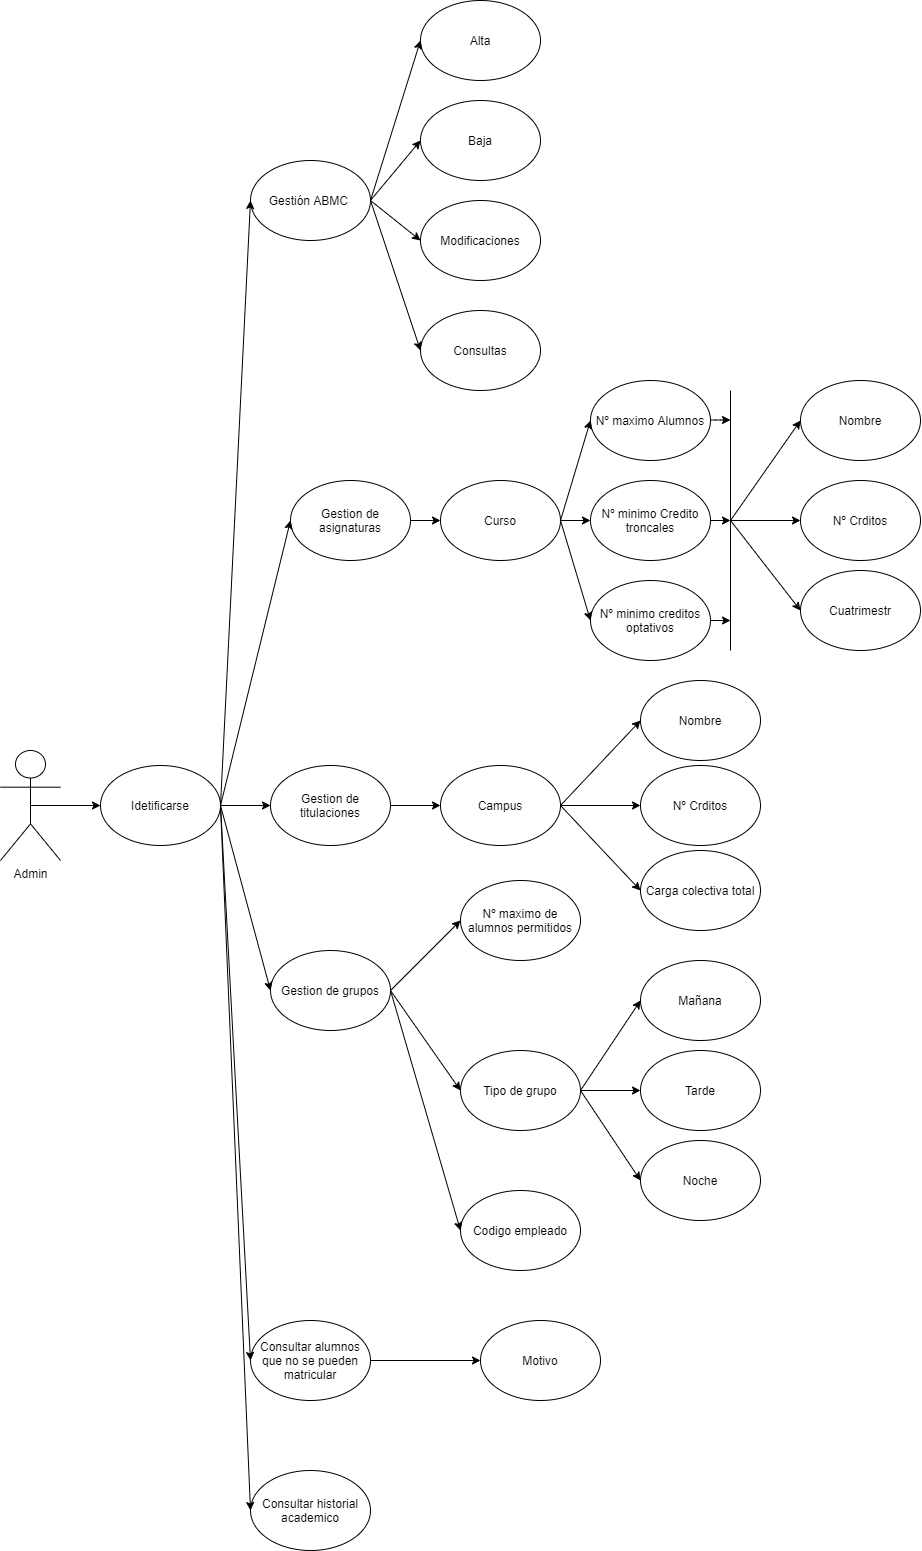

The diagram above was exported from draw.io. Its source (the exported page's mxGraphModel, read from the mxfile embedded in the PNG):
<mxGraphModel dx="1689" dy="2017" grid="1" gridSize="10" guides="1" tooltips="1" connect="1" arrows="1" fold="1" page="1" pageScale="1" pageWidth="850" pageHeight="1100" math="0" shadow="0" extFonts="Permanent Marker^https://fonts.googleapis.com/css?family=Permanent+Marker">
  <root>
    <mxCell id="0" />
    <mxCell id="1" parent="0" />
    <mxCell id="sbiBNoZsBtRQL6UgvtRg-1" value="Admin" style="shape=umlActor;verticalLabelPosition=bottom;verticalAlign=top;html=1;outlineConnect=0;" vertex="1" parent="1">
      <mxGeometry x="60" y="230" width="60" height="110" as="geometry" />
    </mxCell>
    <mxCell id="sbiBNoZsBtRQL6UgvtRg-2" value="Idetificarse" style="ellipse;whiteSpace=wrap;html=1;" vertex="1" parent="1">
      <mxGeometry x="160" y="245" width="120" height="80" as="geometry" />
    </mxCell>
    <mxCell id="sbiBNoZsBtRQL6UgvtRg-3" value="Gestión ABMC&amp;nbsp;" style="ellipse;whiteSpace=wrap;html=1;" vertex="1" parent="1">
      <mxGeometry x="310" y="-360" width="120" height="80" as="geometry" />
    </mxCell>
    <mxCell id="sbiBNoZsBtRQL6UgvtRg-4" value="Alta" style="ellipse;whiteSpace=wrap;html=1;" vertex="1" parent="1">
      <mxGeometry x="480" y="-520" width="120" height="80" as="geometry" />
    </mxCell>
    <mxCell id="sbiBNoZsBtRQL6UgvtRg-5" value="Baja" style="ellipse;whiteSpace=wrap;html=1;" vertex="1" parent="1">
      <mxGeometry x="480" y="-420" width="120" height="80" as="geometry" />
    </mxCell>
    <mxCell id="sbiBNoZsBtRQL6UgvtRg-6" value="Modificaciones" style="ellipse;whiteSpace=wrap;html=1;" vertex="1" parent="1">
      <mxGeometry x="480" y="-320" width="120" height="80" as="geometry" />
    </mxCell>
    <mxCell id="sbiBNoZsBtRQL6UgvtRg-7" value="Consultas" style="ellipse;whiteSpace=wrap;html=1;" vertex="1" parent="1">
      <mxGeometry x="480" y="-210" width="120" height="80" as="geometry" />
    </mxCell>
    <mxCell id="sbiBNoZsBtRQL6UgvtRg-8" value="" style="endArrow=classic;html=1;exitX=0.5;exitY=0.5;exitDx=0;exitDy=0;exitPerimeter=0;entryX=0;entryY=0.5;entryDx=0;entryDy=0;" edge="1" parent="1" source="sbiBNoZsBtRQL6UgvtRg-1" target="sbiBNoZsBtRQL6UgvtRg-2">
      <mxGeometry width="50" height="50" relative="1" as="geometry">
        <mxPoint x="160" y="200" as="sourcePoint" />
        <mxPoint x="210" y="150" as="targetPoint" />
      </mxGeometry>
    </mxCell>
    <mxCell id="sbiBNoZsBtRQL6UgvtRg-9" value="" style="endArrow=classic;html=1;exitX=1;exitY=0.5;exitDx=0;exitDy=0;entryX=0;entryY=0.5;entryDx=0;entryDy=0;" edge="1" parent="1" source="sbiBNoZsBtRQL6UgvtRg-2" target="sbiBNoZsBtRQL6UgvtRg-3">
      <mxGeometry width="50" height="50" relative="1" as="geometry">
        <mxPoint x="320" y="290" as="sourcePoint" />
        <mxPoint x="370" y="240" as="targetPoint" />
      </mxGeometry>
    </mxCell>
    <mxCell id="sbiBNoZsBtRQL6UgvtRg-10" value="" style="endArrow=classic;html=1;exitX=1;exitY=0.5;exitDx=0;exitDy=0;entryX=0;entryY=0.5;entryDx=0;entryDy=0;" edge="1" parent="1" source="sbiBNoZsBtRQL6UgvtRg-3" target="sbiBNoZsBtRQL6UgvtRg-4">
      <mxGeometry width="50" height="50" relative="1" as="geometry">
        <mxPoint x="430" y="140" as="sourcePoint" />
        <mxPoint x="480" y="90" as="targetPoint" />
      </mxGeometry>
    </mxCell>
    <mxCell id="sbiBNoZsBtRQL6UgvtRg-11" value="" style="endArrow=classic;html=1;exitX=1;exitY=0.5;exitDx=0;exitDy=0;entryX=0;entryY=0.5;entryDx=0;entryDy=0;" edge="1" parent="1" source="sbiBNoZsBtRQL6UgvtRg-3" target="sbiBNoZsBtRQL6UgvtRg-5">
      <mxGeometry width="50" height="50" relative="1" as="geometry">
        <mxPoint x="480" y="10" as="sourcePoint" />
        <mxPoint x="510" y="-130" as="targetPoint" />
      </mxGeometry>
    </mxCell>
    <mxCell id="sbiBNoZsBtRQL6UgvtRg-12" value="" style="endArrow=classic;html=1;exitX=1;exitY=0.5;exitDx=0;exitDy=0;entryX=0;entryY=0.5;entryDx=0;entryDy=0;" edge="1" parent="1" source="sbiBNoZsBtRQL6UgvtRg-3" target="sbiBNoZsBtRQL6UgvtRg-6">
      <mxGeometry width="50" height="50" relative="1" as="geometry">
        <mxPoint x="480" y="10" as="sourcePoint" />
        <mxPoint x="500" y="40" as="targetPoint" />
      </mxGeometry>
    </mxCell>
    <mxCell id="sbiBNoZsBtRQL6UgvtRg-13" value="" style="endArrow=classic;html=1;exitX=1;exitY=0.5;exitDx=0;exitDy=0;entryX=0;entryY=0.5;entryDx=0;entryDy=0;" edge="1" parent="1" source="sbiBNoZsBtRQL6UgvtRg-3" target="sbiBNoZsBtRQL6UgvtRg-7">
      <mxGeometry width="50" height="50" relative="1" as="geometry">
        <mxPoint x="480" y="10" as="sourcePoint" />
        <mxPoint x="510" y="50" as="targetPoint" />
      </mxGeometry>
    </mxCell>
    <mxCell id="sbiBNoZsBtRQL6UgvtRg-14" value="Gestion de asignaturas" style="ellipse;whiteSpace=wrap;html=1;" vertex="1" parent="1">
      <mxGeometry x="350" y="-40" width="120" height="80" as="geometry" />
    </mxCell>
    <mxCell id="sbiBNoZsBtRQL6UgvtRg-15" value="" style="endArrow=classic;html=1;exitX=1;exitY=0.5;exitDx=0;exitDy=0;entryX=0;entryY=0.5;entryDx=0;entryDy=0;" edge="1" parent="1" source="sbiBNoZsBtRQL6UgvtRg-2" target="sbiBNoZsBtRQL6UgvtRg-14">
      <mxGeometry width="50" height="50" relative="1" as="geometry">
        <mxPoint x="440" y="240" as="sourcePoint" />
        <mxPoint x="490" y="190" as="targetPoint" />
      </mxGeometry>
    </mxCell>
    <mxCell id="sbiBNoZsBtRQL6UgvtRg-16" value="Curso" style="ellipse;whiteSpace=wrap;html=1;" vertex="1" parent="1">
      <mxGeometry x="500" y="-40" width="120" height="80" as="geometry" />
    </mxCell>
    <mxCell id="sbiBNoZsBtRQL6UgvtRg-17" value="Nº maximo Alumnos" style="ellipse;whiteSpace=wrap;html=1;" vertex="1" parent="1">
      <mxGeometry x="650" y="-140" width="120" height="80" as="geometry" />
    </mxCell>
    <mxCell id="sbiBNoZsBtRQL6UgvtRg-18" value="Nº minimo Credito troncales" style="ellipse;whiteSpace=wrap;html=1;" vertex="1" parent="1">
      <mxGeometry x="650" y="-40" width="120" height="80" as="geometry" />
    </mxCell>
    <mxCell id="sbiBNoZsBtRQL6UgvtRg-19" value="Nº minimo creditos optativos" style="ellipse;whiteSpace=wrap;html=1;" vertex="1" parent="1">
      <mxGeometry x="650" y="60" width="120" height="80" as="geometry" />
    </mxCell>
    <mxCell id="sbiBNoZsBtRQL6UgvtRg-20" value="" style="endArrow=classic;html=1;exitX=1;exitY=0.5;exitDx=0;exitDy=0;entryX=0;entryY=0.5;entryDx=0;entryDy=0;" edge="1" parent="1" source="sbiBNoZsBtRQL6UgvtRg-14" target="sbiBNoZsBtRQL6UgvtRg-16">
      <mxGeometry width="50" height="50" relative="1" as="geometry">
        <mxPoint x="540" y="120" as="sourcePoint" />
        <mxPoint x="590" y="70" as="targetPoint" />
      </mxGeometry>
    </mxCell>
    <mxCell id="sbiBNoZsBtRQL6UgvtRg-21" value="" style="endArrow=classic;html=1;exitX=1;exitY=0.5;exitDx=0;exitDy=0;entryX=0;entryY=0.5;entryDx=0;entryDy=0;" edge="1" parent="1" source="sbiBNoZsBtRQL6UgvtRg-16" target="sbiBNoZsBtRQL6UgvtRg-18">
      <mxGeometry width="50" height="50" relative="1" as="geometry">
        <mxPoint x="570" y="140" as="sourcePoint" />
        <mxPoint x="620" y="90" as="targetPoint" />
      </mxGeometry>
    </mxCell>
    <mxCell id="sbiBNoZsBtRQL6UgvtRg-22" value="" style="endArrow=classic;html=1;exitX=1;exitY=0.5;exitDx=0;exitDy=0;entryX=0;entryY=0.5;entryDx=0;entryDy=0;" edge="1" parent="1" source="sbiBNoZsBtRQL6UgvtRg-16" target="sbiBNoZsBtRQL6UgvtRg-19">
      <mxGeometry width="50" height="50" relative="1" as="geometry">
        <mxPoint x="630" y="10" as="sourcePoint" />
        <mxPoint x="660" y="10" as="targetPoint" />
      </mxGeometry>
    </mxCell>
    <mxCell id="sbiBNoZsBtRQL6UgvtRg-23" value="" style="endArrow=classic;html=1;exitX=1;exitY=0.5;exitDx=0;exitDy=0;entryX=0;entryY=0.5;entryDx=0;entryDy=0;" edge="1" parent="1" source="sbiBNoZsBtRQL6UgvtRg-16" target="sbiBNoZsBtRQL6UgvtRg-17">
      <mxGeometry width="50" height="50" relative="1" as="geometry">
        <mxPoint x="640" y="20" as="sourcePoint" />
        <mxPoint x="670" y="20" as="targetPoint" />
      </mxGeometry>
    </mxCell>
    <mxCell id="sbiBNoZsBtRQL6UgvtRg-25" value="Nombre" style="ellipse;whiteSpace=wrap;html=1;" vertex="1" parent="1">
      <mxGeometry x="860" y="-140" width="120" height="80" as="geometry" />
    </mxCell>
    <mxCell id="sbiBNoZsBtRQL6UgvtRg-26" value="Nº Crditos" style="ellipse;whiteSpace=wrap;html=1;" vertex="1" parent="1">
      <mxGeometry x="860" y="-40" width="120" height="80" as="geometry" />
    </mxCell>
    <mxCell id="sbiBNoZsBtRQL6UgvtRg-27" value="Cuatrimestr" style="ellipse;whiteSpace=wrap;html=1;" vertex="1" parent="1">
      <mxGeometry x="860" y="50" width="120" height="80" as="geometry" />
    </mxCell>
    <mxCell id="sbiBNoZsBtRQL6UgvtRg-29" value="" style="endArrow=none;html=1;" edge="1" parent="1">
      <mxGeometry width="50" height="50" relative="1" as="geometry">
        <mxPoint x="790" y="130" as="sourcePoint" />
        <mxPoint x="790" y="-130" as="targetPoint" />
        <Array as="points" />
      </mxGeometry>
    </mxCell>
    <mxCell id="sbiBNoZsBtRQL6UgvtRg-30" value="" style="endArrow=classic;html=1;entryX=0;entryY=0.5;entryDx=0;entryDy=0;" edge="1" parent="1" target="sbiBNoZsBtRQL6UgvtRg-27">
      <mxGeometry width="50" height="50" relative="1" as="geometry">
        <mxPoint x="790" as="sourcePoint" />
        <mxPoint x="860" y="-40" as="targetPoint" />
      </mxGeometry>
    </mxCell>
    <mxCell id="sbiBNoZsBtRQL6UgvtRg-31" value="" style="endArrow=classic;html=1;entryX=0;entryY=0.5;entryDx=0;entryDy=0;" edge="1" parent="1" target="sbiBNoZsBtRQL6UgvtRg-26">
      <mxGeometry width="50" height="50" relative="1" as="geometry">
        <mxPoint x="790" as="sourcePoint" />
        <mxPoint x="870" y="-60" as="targetPoint" />
      </mxGeometry>
    </mxCell>
    <mxCell id="sbiBNoZsBtRQL6UgvtRg-32" value="" style="endArrow=classic;html=1;entryX=0;entryY=0.5;entryDx=0;entryDy=0;" edge="1" parent="1" target="sbiBNoZsBtRQL6UgvtRg-25">
      <mxGeometry width="50" height="50" relative="1" as="geometry">
        <mxPoint x="790" as="sourcePoint" />
        <mxPoint x="840.7106781186548" y="-100" as="targetPoint" />
      </mxGeometry>
    </mxCell>
    <mxCell id="sbiBNoZsBtRQL6UgvtRg-33" value="" style="endArrow=classic;html=1;exitX=1;exitY=0.5;exitDx=0;exitDy=0;" edge="1" parent="1" source="sbiBNoZsBtRQL6UgvtRg-19">
      <mxGeometry width="50" height="50" relative="1" as="geometry">
        <mxPoint x="780" y="200" as="sourcePoint" />
        <mxPoint x="790" y="100" as="targetPoint" />
      </mxGeometry>
    </mxCell>
    <mxCell id="sbiBNoZsBtRQL6UgvtRg-34" value="" style="endArrow=classic;html=1;exitX=1;exitY=0.5;exitDx=0;exitDy=0;" edge="1" parent="1">
      <mxGeometry width="50" height="50" relative="1" as="geometry">
        <mxPoint x="770" as="sourcePoint" />
        <mxPoint x="790" as="targetPoint" />
        <Array as="points" />
      </mxGeometry>
    </mxCell>
    <mxCell id="sbiBNoZsBtRQL6UgvtRg-35" value="" style="endArrow=classic;html=1;exitX=1;exitY=0.5;exitDx=0;exitDy=0;" edge="1" parent="1">
      <mxGeometry width="50" height="50" relative="1" as="geometry">
        <mxPoint x="770" y="-100.5" as="sourcePoint" />
        <mxPoint x="790" y="-100.5" as="targetPoint" />
        <Array as="points">
          <mxPoint x="780" y="-100.5" />
        </Array>
      </mxGeometry>
    </mxCell>
    <mxCell id="sbiBNoZsBtRQL6UgvtRg-37" value="Gestion de titulaciones" style="ellipse;whiteSpace=wrap;html=1;" vertex="1" parent="1">
      <mxGeometry x="330" y="245" width="120" height="80" as="geometry" />
    </mxCell>
    <mxCell id="sbiBNoZsBtRQL6UgvtRg-39" value="Campus" style="ellipse;whiteSpace=wrap;html=1;" vertex="1" parent="1">
      <mxGeometry x="500" y="245" width="120" height="80" as="geometry" />
    </mxCell>
    <mxCell id="sbiBNoZsBtRQL6UgvtRg-40" value="" style="endArrow=classic;html=1;exitX=1;exitY=0.5;exitDx=0;exitDy=0;entryX=0;entryY=0.5;entryDx=0;entryDy=0;" edge="1" parent="1" source="sbiBNoZsBtRQL6UgvtRg-2" target="sbiBNoZsBtRQL6UgvtRg-37">
      <mxGeometry width="50" height="50" relative="1" as="geometry">
        <mxPoint x="290" y="330" as="sourcePoint" />
        <mxPoint x="340" y="280" as="targetPoint" />
      </mxGeometry>
    </mxCell>
    <mxCell id="sbiBNoZsBtRQL6UgvtRg-41" value="" style="endArrow=classic;html=1;exitX=1;exitY=0.5;exitDx=0;exitDy=0;entryX=0;entryY=0.5;entryDx=0;entryDy=0;" edge="1" parent="1" source="sbiBNoZsBtRQL6UgvtRg-37" target="sbiBNoZsBtRQL6UgvtRg-39">
      <mxGeometry width="50" height="50" relative="1" as="geometry">
        <mxPoint x="510" y="340" as="sourcePoint" />
        <mxPoint x="560" y="290" as="targetPoint" />
      </mxGeometry>
    </mxCell>
    <mxCell id="sbiBNoZsBtRQL6UgvtRg-42" value="Nombre" style="ellipse;whiteSpace=wrap;html=1;" vertex="1" parent="1">
      <mxGeometry x="700" y="160" width="120" height="80" as="geometry" />
    </mxCell>
    <mxCell id="sbiBNoZsBtRQL6UgvtRg-43" value="Nº Crditos" style="ellipse;whiteSpace=wrap;html=1;" vertex="1" parent="1">
      <mxGeometry x="700" y="245" width="120" height="80" as="geometry" />
    </mxCell>
    <mxCell id="sbiBNoZsBtRQL6UgvtRg-44" value="Carga colectiva total" style="ellipse;whiteSpace=wrap;html=1;" vertex="1" parent="1">
      <mxGeometry x="700" y="330" width="120" height="80" as="geometry" />
    </mxCell>
    <mxCell id="sbiBNoZsBtRQL6UgvtRg-45" value="" style="endArrow=classic;html=1;entryX=0;entryY=0.5;entryDx=0;entryDy=0;exitX=1;exitY=0.5;exitDx=0;exitDy=0;" edge="1" parent="1" target="sbiBNoZsBtRQL6UgvtRg-44" source="sbiBNoZsBtRQL6UgvtRg-39">
      <mxGeometry width="50" height="50" relative="1" as="geometry">
        <mxPoint x="630" y="280" as="sourcePoint" />
        <mxPoint x="700" y="240" as="targetPoint" />
      </mxGeometry>
    </mxCell>
    <mxCell id="sbiBNoZsBtRQL6UgvtRg-46" value="" style="endArrow=classic;html=1;entryX=0;entryY=0.5;entryDx=0;entryDy=0;exitX=1;exitY=0.5;exitDx=0;exitDy=0;" edge="1" parent="1" target="sbiBNoZsBtRQL6UgvtRg-43" source="sbiBNoZsBtRQL6UgvtRg-39">
      <mxGeometry width="50" height="50" relative="1" as="geometry">
        <mxPoint x="630" y="280" as="sourcePoint" />
        <mxPoint x="710" y="220" as="targetPoint" />
      </mxGeometry>
    </mxCell>
    <mxCell id="sbiBNoZsBtRQL6UgvtRg-47" value="" style="endArrow=classic;html=1;entryX=0;entryY=0.5;entryDx=0;entryDy=0;exitX=1;exitY=0.5;exitDx=0;exitDy=0;" edge="1" parent="1" target="sbiBNoZsBtRQL6UgvtRg-42" source="sbiBNoZsBtRQL6UgvtRg-39">
      <mxGeometry width="50" height="50" relative="1" as="geometry">
        <mxPoint x="630" y="280" as="sourcePoint" />
        <mxPoint x="680.7106781186548" y="180" as="targetPoint" />
      </mxGeometry>
    </mxCell>
    <mxCell id="sbiBNoZsBtRQL6UgvtRg-50" value="Gestion de grupos" style="ellipse;whiteSpace=wrap;html=1;" vertex="1" parent="1">
      <mxGeometry x="330" y="430" width="120" height="80" as="geometry" />
    </mxCell>
    <mxCell id="sbiBNoZsBtRQL6UgvtRg-51" value="Nº maximo de alumnos permitidos" style="ellipse;whiteSpace=wrap;html=1;" vertex="1" parent="1">
      <mxGeometry x="520" y="360" width="120" height="80" as="geometry" />
    </mxCell>
    <mxCell id="sbiBNoZsBtRQL6UgvtRg-52" value="" style="endArrow=classic;html=1;exitX=1;exitY=0.5;exitDx=0;exitDy=0;entryX=0;entryY=0.5;entryDx=0;entryDy=0;" edge="1" parent="1" source="sbiBNoZsBtRQL6UgvtRg-2" target="sbiBNoZsBtRQL6UgvtRg-50">
      <mxGeometry width="50" height="50" relative="1" as="geometry">
        <mxPoint x="300" y="410" as="sourcePoint" />
        <mxPoint x="350" y="360" as="targetPoint" />
      </mxGeometry>
    </mxCell>
    <mxCell id="sbiBNoZsBtRQL6UgvtRg-53" value="" style="endArrow=classic;html=1;exitX=1;exitY=0.5;exitDx=0;exitDy=0;entryX=0;entryY=0.5;entryDx=0;entryDy=0;" edge="1" parent="1" source="sbiBNoZsBtRQL6UgvtRg-50" target="sbiBNoZsBtRQL6UgvtRg-51">
      <mxGeometry width="50" height="50" relative="1" as="geometry">
        <mxPoint x="460" y="500" as="sourcePoint" />
        <mxPoint x="510" y="450" as="targetPoint" />
      </mxGeometry>
    </mxCell>
    <mxCell id="sbiBNoZsBtRQL6UgvtRg-54" value="Tipo de grupo" style="ellipse;whiteSpace=wrap;html=1;" vertex="1" parent="1">
      <mxGeometry x="520" y="530" width="120" height="80" as="geometry" />
    </mxCell>
    <mxCell id="sbiBNoZsBtRQL6UgvtRg-55" value="" style="endArrow=classic;html=1;exitX=1;exitY=0.5;exitDx=0;exitDy=0;entryX=0;entryY=0.5;entryDx=0;entryDy=0;" edge="1" parent="1" source="sbiBNoZsBtRQL6UgvtRg-50" target="sbiBNoZsBtRQL6UgvtRg-54">
      <mxGeometry width="50" height="50" relative="1" as="geometry">
        <mxPoint x="460" y="540" as="sourcePoint" />
        <mxPoint x="510" y="490" as="targetPoint" />
      </mxGeometry>
    </mxCell>
    <mxCell id="sbiBNoZsBtRQL6UgvtRg-56" value="Mañana" style="ellipse;whiteSpace=wrap;html=1;" vertex="1" parent="1">
      <mxGeometry x="700" y="440" width="120" height="80" as="geometry" />
    </mxCell>
    <mxCell id="sbiBNoZsBtRQL6UgvtRg-57" value="Tarde" style="ellipse;whiteSpace=wrap;html=1;" vertex="1" parent="1">
      <mxGeometry x="700" y="530" width="120" height="80" as="geometry" />
    </mxCell>
    <mxCell id="sbiBNoZsBtRQL6UgvtRg-58" value="Noche" style="ellipse;whiteSpace=wrap;html=1;" vertex="1" parent="1">
      <mxGeometry x="700" y="620" width="120" height="80" as="geometry" />
    </mxCell>
    <mxCell id="sbiBNoZsBtRQL6UgvtRg-59" value="" style="endArrow=classic;html=1;exitX=1;exitY=0.5;exitDx=0;exitDy=0;entryX=0;entryY=0.5;entryDx=0;entryDy=0;" edge="1" parent="1" source="sbiBNoZsBtRQL6UgvtRg-54" target="sbiBNoZsBtRQL6UgvtRg-56">
      <mxGeometry width="50" height="50" relative="1" as="geometry">
        <mxPoint x="630" y="650" as="sourcePoint" />
        <mxPoint x="680" y="600" as="targetPoint" />
      </mxGeometry>
    </mxCell>
    <mxCell id="sbiBNoZsBtRQL6UgvtRg-60" value="" style="endArrow=classic;html=1;exitX=1;exitY=0.5;exitDx=0;exitDy=0;entryX=0;entryY=0.5;entryDx=0;entryDy=0;" edge="1" parent="1" source="sbiBNoZsBtRQL6UgvtRg-54" target="sbiBNoZsBtRQL6UgvtRg-57">
      <mxGeometry width="50" height="50" relative="1" as="geometry">
        <mxPoint x="560" y="710" as="sourcePoint" />
        <mxPoint x="610" y="660" as="targetPoint" />
      </mxGeometry>
    </mxCell>
    <mxCell id="sbiBNoZsBtRQL6UgvtRg-61" value="" style="endArrow=classic;html=1;exitX=1;exitY=0.5;exitDx=0;exitDy=0;entryX=0;entryY=0.5;entryDx=0;entryDy=0;" edge="1" parent="1" source="sbiBNoZsBtRQL6UgvtRg-54" target="sbiBNoZsBtRQL6UgvtRg-58">
      <mxGeometry width="50" height="50" relative="1" as="geometry">
        <mxPoint x="590" y="690" as="sourcePoint" />
        <mxPoint x="640" y="640" as="targetPoint" />
      </mxGeometry>
    </mxCell>
    <mxCell id="sbiBNoZsBtRQL6UgvtRg-62" value="Codigo empleado" style="ellipse;whiteSpace=wrap;html=1;" vertex="1" parent="1">
      <mxGeometry x="520" y="670" width="120" height="80" as="geometry" />
    </mxCell>
    <mxCell id="sbiBNoZsBtRQL6UgvtRg-63" value="" style="endArrow=classic;html=1;exitX=1;exitY=0.5;exitDx=0;exitDy=0;entryX=0;entryY=0.5;entryDx=0;entryDy=0;" edge="1" parent="1" source="sbiBNoZsBtRQL6UgvtRg-50" target="sbiBNoZsBtRQL6UgvtRg-62">
      <mxGeometry width="50" height="50" relative="1" as="geometry">
        <mxPoint x="410" y="700" as="sourcePoint" />
        <mxPoint x="460" y="650" as="targetPoint" />
      </mxGeometry>
    </mxCell>
    <mxCell id="sbiBNoZsBtRQL6UgvtRg-64" value="Consultar alumnos que no se pueden matricular" style="ellipse;whiteSpace=wrap;html=1;" vertex="1" parent="1">
      <mxGeometry x="310" y="800" width="120" height="80" as="geometry" />
    </mxCell>
    <mxCell id="sbiBNoZsBtRQL6UgvtRg-65" value="Motivo" style="ellipse;whiteSpace=wrap;html=1;" vertex="1" parent="1">
      <mxGeometry x="540" y="800" width="120" height="80" as="geometry" />
    </mxCell>
    <mxCell id="sbiBNoZsBtRQL6UgvtRg-66" value="" style="endArrow=classic;html=1;exitX=1;exitY=0.5;exitDx=0;exitDy=0;entryX=0;entryY=0.5;entryDx=0;entryDy=0;" edge="1" parent="1" source="sbiBNoZsBtRQL6UgvtRg-64" target="sbiBNoZsBtRQL6UgvtRg-65">
      <mxGeometry width="50" height="50" relative="1" as="geometry">
        <mxPoint x="470" y="830" as="sourcePoint" />
        <mxPoint x="520" y="780" as="targetPoint" />
      </mxGeometry>
    </mxCell>
    <mxCell id="sbiBNoZsBtRQL6UgvtRg-67" value="" style="endArrow=classic;html=1;exitX=1;exitY=0.5;exitDx=0;exitDy=0;entryX=0;entryY=0.5;entryDx=0;entryDy=0;" edge="1" parent="1" source="sbiBNoZsBtRQL6UgvtRg-2" target="sbiBNoZsBtRQL6UgvtRg-64">
      <mxGeometry width="50" height="50" relative="1" as="geometry">
        <mxPoint x="280" y="670" as="sourcePoint" />
        <mxPoint x="330" y="620" as="targetPoint" />
      </mxGeometry>
    </mxCell>
    <mxCell id="sbiBNoZsBtRQL6UgvtRg-68" value="Consultar historial academico" style="ellipse;whiteSpace=wrap;html=1;" vertex="1" parent="1">
      <mxGeometry x="310" y="950" width="120" height="80" as="geometry" />
    </mxCell>
    <mxCell id="sbiBNoZsBtRQL6UgvtRg-69" value="" style="endArrow=classic;html=1;entryX=0;entryY=0.5;entryDx=0;entryDy=0;exitX=1;exitY=0.5;exitDx=0;exitDy=0;" edge="1" parent="1" source="sbiBNoZsBtRQL6UgvtRg-2" target="sbiBNoZsBtRQL6UgvtRg-68">
      <mxGeometry width="50" height="50" relative="1" as="geometry">
        <mxPoint x="200" y="460" as="sourcePoint" />
        <mxPoint x="210" y="940" as="targetPoint" />
      </mxGeometry>
    </mxCell>
  </root>
</mxGraphModel>